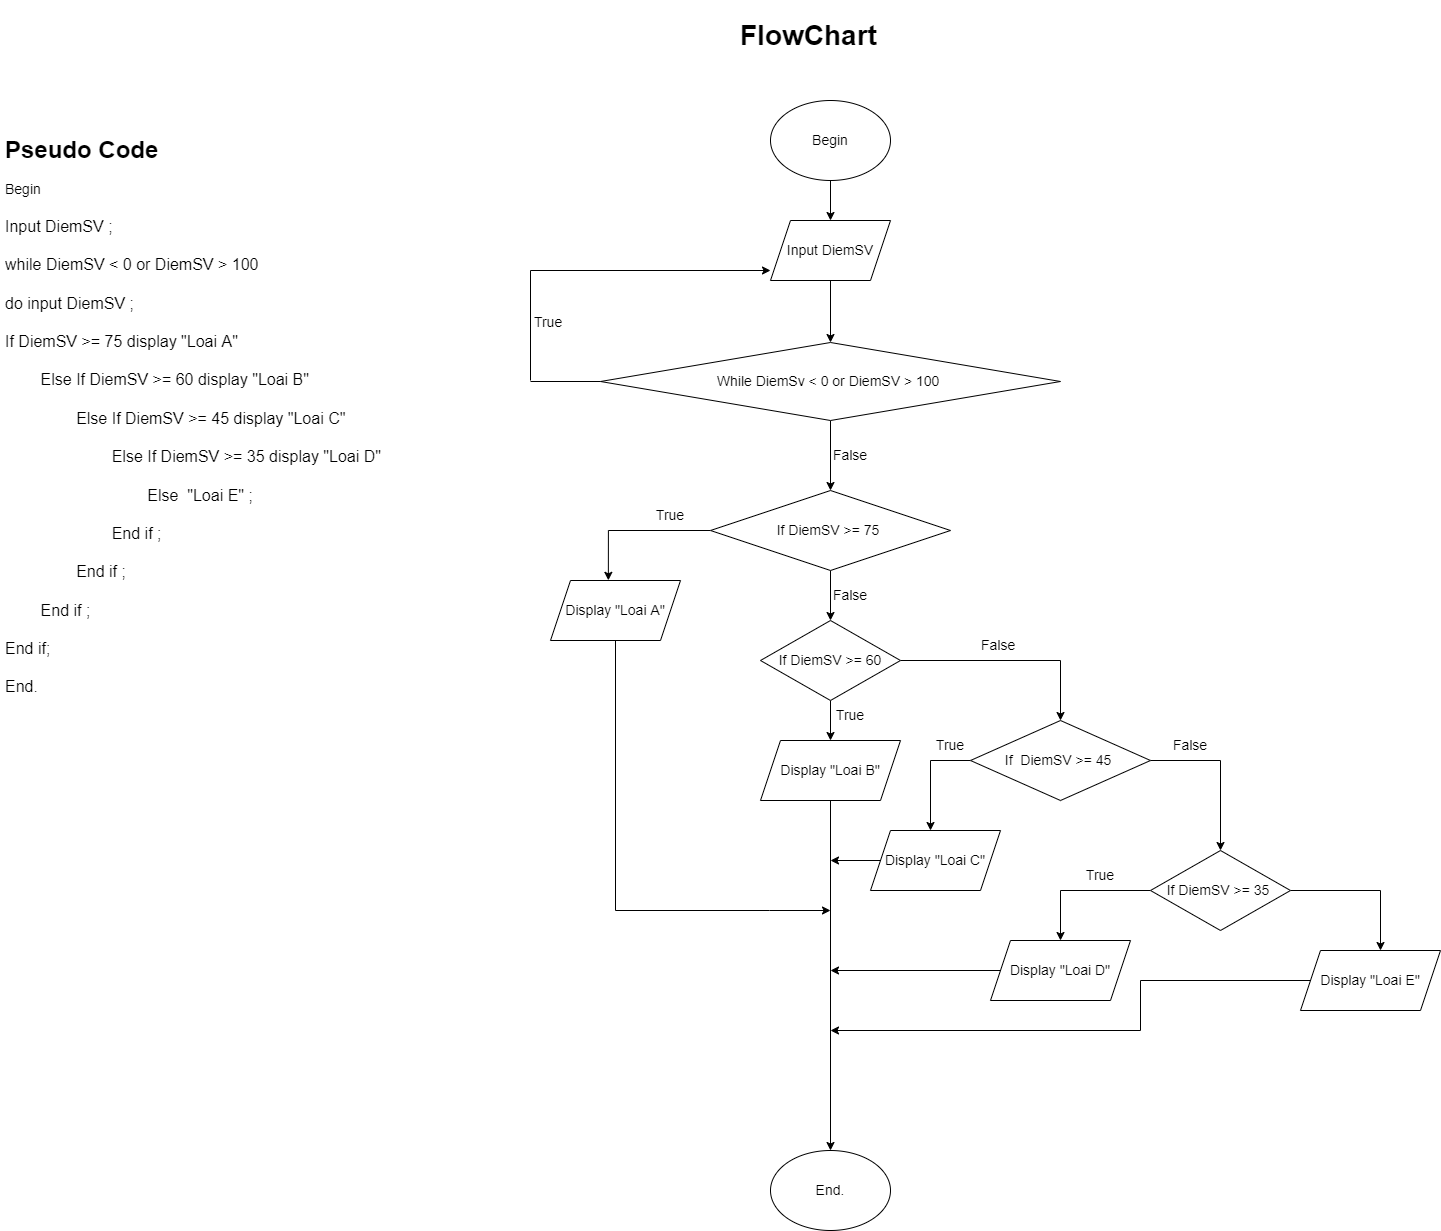

The diagram above was exported from draw.io. Its source (the exported page's mxGraphModel, read from the mxfile embedded in the PNG):
<mxGraphModel dx="1821" dy="4071" grid="1" gridSize="10" guides="1" tooltips="1" connect="1" arrows="1" fold="1" page="1" pageScale="1" pageWidth="827" pageHeight="1169" math="0" shadow="0">
  <root>
    <mxCell id="0" />
    <mxCell id="1" parent="0" />
    <mxCell id="jwIgDh45Md2ya2AO2Qr1-1" value="&lt;h1&gt;Pseudo Code&amp;nbsp;&lt;/h1&gt;&lt;div&gt;&lt;font style=&quot;font-size: 14px;&quot;&gt;Begin&amp;nbsp;&lt;/font&gt;&lt;/div&gt;&lt;div&gt;&lt;font size=&quot;3&quot;&gt;&lt;br&gt;&lt;/font&gt;&lt;/div&gt;&lt;div&gt;&lt;font size=&quot;3&quot;&gt;Input DiemSV ;&lt;/font&gt;&lt;/div&gt;&lt;div&gt;&lt;font size=&quot;3&quot;&gt;&lt;br&gt;&lt;/font&gt;&lt;/div&gt;&lt;div&gt;&lt;font size=&quot;3&quot;&gt;while DiemSV &amp;lt; 0 or DiemSV &amp;gt; 100&lt;/font&gt;&lt;/div&gt;&lt;div&gt;&lt;font size=&quot;3&quot;&gt;&amp;nbsp;&lt;/font&gt;&lt;/div&gt;&lt;div&gt;&lt;font size=&quot;3&quot;&gt;&lt;span style=&quot;&quot;&gt;&#09;&lt;/span&gt;&lt;span style=&quot;&quot;&gt;&#09;&lt;/span&gt;&lt;/font&gt;&lt;/div&gt;&lt;div&gt;&lt;font size=&quot;3&quot;&gt;&lt;span style=&quot;&quot;&gt;&#09;&lt;/span&gt;&lt;span style=&quot;&quot;&gt;&#09;&lt;/span&gt;do input DiemSV ;&lt;br&gt;&lt;/font&gt;&lt;/div&gt;&lt;div&gt;&lt;font size=&quot;3&quot;&gt;&lt;br&gt;&lt;/font&gt;&lt;/div&gt;&lt;div&gt;&lt;font size=&quot;3&quot;&gt;If DiemSV &amp;gt;= 75 display &quot;Loai A&quot;&amp;nbsp;&lt;/font&gt;&lt;/div&gt;&lt;div&gt;&lt;font size=&quot;3&quot;&gt;&lt;br&gt;&lt;/font&gt;&lt;/div&gt;&lt;div&gt;&lt;font size=&quot;3&quot;&gt;&lt;span style=&quot;white-space: pre;&quot;&gt;&#09;&lt;/span&gt;Else&amp;nbsp;&lt;/font&gt;&lt;span style=&quot;background-color: initial; font-size: medium;&quot;&gt;If DiemSV &amp;gt;= 60 display &quot;Loai B&quot;&amp;nbsp;&lt;/span&gt;&lt;/div&gt;&lt;div&gt;&lt;span style=&quot;background-color: initial; font-size: medium;&quot;&gt;&lt;br&gt;&lt;/span&gt;&lt;/div&gt;&lt;div&gt;&lt;span style=&quot;background-color: initial; font-size: medium;&quot;&gt;&lt;span style=&quot;white-space: pre;&quot;&gt;&#09;&lt;span style=&quot;white-space: pre;&quot;&gt;&#09;&lt;/span&gt;&lt;/span&gt;Else&amp;nbsp;&lt;/span&gt;&lt;span style=&quot;background-color: initial; font-size: medium;&quot;&gt;If DiemSV &amp;gt;= 45 display &quot;Loai C&quot;&amp;nbsp;&lt;/span&gt;&lt;/div&gt;&lt;div&gt;&lt;span style=&quot;background-color: initial; font-size: medium;&quot;&gt;&lt;br&gt;&lt;/span&gt;&lt;/div&gt;&lt;div&gt;&lt;span style=&quot;background-color: initial; font-size: medium;&quot;&gt;&lt;span style=&quot;white-space: pre;&quot;&gt;&#09;&lt;span style=&quot;white-space: pre;&quot;&gt;&#09;&lt;/span&gt;&lt;span style=&quot;white-space: pre;&quot;&gt;&#09;&lt;/span&gt;&lt;/span&gt;Else&amp;nbsp;&lt;/span&gt;&lt;span style=&quot;background-color: initial; font-size: medium;&quot;&gt;If DiemSV &amp;gt;= 35 display &quot;Loai D&quot;&amp;nbsp;&lt;/span&gt;&lt;/div&gt;&lt;div&gt;&lt;span style=&quot;background-color: initial; font-size: medium;&quot;&gt;&lt;br&gt;&lt;/span&gt;&lt;/div&gt;&lt;div&gt;&lt;span style=&quot;background-color: initial; font-size: medium;&quot;&gt;&lt;span style=&quot;white-space: pre;&quot;&gt;&#09;&lt;span style=&quot;white-space: pre;&quot;&gt;&#09;&lt;/span&gt;&lt;span style=&quot;white-space: pre;&quot;&gt;&#09;&lt;/span&gt;&lt;span style=&quot;white-space: pre;&quot;&gt;&#09;&lt;/span&gt;&lt;/span&gt;Else&amp;nbsp;&lt;/span&gt;&lt;span style=&quot;background-color: initial; font-size: medium;&quot;&gt;&amp;nbsp;&quot;Loai E&quot; ;&amp;nbsp;&lt;/span&gt;&lt;/div&gt;&lt;div&gt;&lt;span style=&quot;background-color: initial; font-size: medium;&quot;&gt;&lt;br&gt;&lt;/span&gt;&lt;/div&gt;&lt;div&gt;&lt;span style=&quot;background-color: initial; font-size: medium;&quot;&gt;&lt;span style=&quot;white-space: pre;&quot;&gt;&#09;&lt;/span&gt;&lt;span style=&quot;white-space: pre;&quot;&gt;&#09;&lt;/span&gt;&lt;span style=&quot;white-space: pre;&quot;&gt;&#09;&lt;/span&gt;End if ;&lt;/span&gt;&lt;/div&gt;&lt;div&gt;&lt;span style=&quot;background-color: initial; font-size: medium;&quot;&gt;&lt;br&gt;&lt;/span&gt;&lt;/div&gt;&lt;div&gt;&lt;span style=&quot;background-color: initial; font-size: medium;&quot;&gt;&lt;span style=&quot;white-space: pre;&quot;&gt;&#09;&lt;/span&gt;&lt;span style=&quot;white-space: pre;&quot;&gt;&#09;&lt;/span&gt;End if ;&lt;br&gt;&lt;/span&gt;&lt;/div&gt;&lt;div&gt;&lt;span style=&quot;background-color: initial; font-size: medium;&quot;&gt;&lt;br&gt;&lt;/span&gt;&lt;/div&gt;&lt;div&gt;&lt;span style=&quot;background-color: initial; font-size: medium;&quot;&gt;&lt;span style=&quot;white-space: pre;&quot;&gt;&#09;&lt;/span&gt;End if ;&lt;br&gt;&lt;/span&gt;&lt;/div&gt;&lt;div&gt;&lt;font size=&quot;3&quot;&gt;&lt;br&gt;&lt;/font&gt;&lt;/div&gt;&lt;div&gt;&lt;div&gt;&lt;font size=&quot;3&quot;&gt;End if;&amp;nbsp;&lt;/font&gt;&lt;/div&gt;&lt;/div&gt;&lt;div&gt;&lt;font size=&quot;3&quot;&gt;&lt;br&gt;&lt;/font&gt;&lt;/div&gt;&lt;div&gt;&lt;font size=&quot;3&quot;&gt;End.&amp;nbsp;&lt;/font&gt;&lt;/div&gt;&lt;div&gt;&lt;br&gt;&lt;/div&gt;&lt;div&gt;&lt;br&gt;&lt;/div&gt;&lt;div&gt;&lt;br&gt;&lt;/div&gt;" style="text;html=1;strokeColor=none;fillColor=none;spacing=5;spacingTop=-20;whiteSpace=wrap;overflow=hidden;rounded=0;" parent="1" vertex="1">
      <mxGeometry x="-100" y="-2620" width="450" height="660" as="geometry" />
    </mxCell>
    <mxCell id="jwIgDh45Md2ya2AO2Qr1-36" style="edgeStyle=orthogonalEdgeStyle;rounded=0;orthogonalLoop=1;jettySize=auto;html=1;entryX=0.5;entryY=0;entryDx=0;entryDy=0;fontSize=14;" parent="1" source="jwIgDh45Md2ya2AO2Qr1-2" target="jwIgDh45Md2ya2AO2Qr1-4" edge="1">
      <mxGeometry relative="1" as="geometry" />
    </mxCell>
    <mxCell id="jwIgDh45Md2ya2AO2Qr1-2" value="Begin" style="ellipse;whiteSpace=wrap;html=1;fontSize=14;" parent="1" vertex="1">
      <mxGeometry x="670" y="-2650" width="120" height="80" as="geometry" />
    </mxCell>
    <mxCell id="jwIgDh45Md2ya2AO2Qr1-3" value="&lt;h1&gt;FlowChart&lt;/h1&gt;" style="text;html=1;strokeColor=none;fillColor=none;spacing=5;spacingTop=-20;whiteSpace=wrap;overflow=hidden;rounded=0;fontSize=14;" parent="1" vertex="1">
      <mxGeometry x="635" y="-2740" width="190" height="40" as="geometry" />
    </mxCell>
    <mxCell id="jwIgDh45Md2ya2AO2Qr1-13" style="edgeStyle=orthogonalEdgeStyle;rounded=0;orthogonalLoop=1;jettySize=auto;html=1;entryX=0.5;entryY=0;entryDx=0;entryDy=0;fontSize=14;" parent="1" source="jwIgDh45Md2ya2AO2Qr1-4" target="jwIgDh45Md2ya2AO2Qr1-6" edge="1">
      <mxGeometry relative="1" as="geometry" />
    </mxCell>
    <mxCell id="jwIgDh45Md2ya2AO2Qr1-4" value="Input DiemSV" style="shape=parallelogram;perimeter=parallelogramPerimeter;whiteSpace=wrap;html=1;fixedSize=1;fontSize=14;" parent="1" vertex="1">
      <mxGeometry x="670" y="-2530" width="120" height="60" as="geometry" />
    </mxCell>
    <mxCell id="jwIgDh45Md2ya2AO2Qr1-39" style="edgeStyle=orthogonalEdgeStyle;rounded=0;orthogonalLoop=1;jettySize=auto;html=1;fontSize=14;" parent="1" source="jwIgDh45Md2ya2AO2Qr1-6" edge="1">
      <mxGeometry relative="1" as="geometry">
        <mxPoint x="730" y="-2260" as="targetPoint" />
      </mxGeometry>
    </mxCell>
    <mxCell id="jwIgDh45Md2ya2AO2Qr1-6" value="While DiemSv &amp;lt; 0 or DiemSV &amp;gt; 100&amp;nbsp;" style="rhombus;whiteSpace=wrap;html=1;fontSize=14;" parent="1" vertex="1">
      <mxGeometry x="500" y="-2408" width="460" height="78" as="geometry" />
    </mxCell>
    <mxCell id="jwIgDh45Md2ya2AO2Qr1-19" value="" style="endArrow=none;html=1;rounded=0;fontSize=14;" parent="1" edge="1">
      <mxGeometry width="50" height="50" relative="1" as="geometry">
        <mxPoint x="430" y="-2370" as="sourcePoint" />
        <mxPoint x="430" y="-2480" as="targetPoint" />
      </mxGeometry>
    </mxCell>
    <mxCell id="jwIgDh45Md2ya2AO2Qr1-20" value="" style="endArrow=classic;html=1;rounded=0;fontSize=14;" parent="1" edge="1">
      <mxGeometry width="50" height="50" relative="1" as="geometry">
        <mxPoint x="430" y="-2480" as="sourcePoint" />
        <mxPoint x="670" y="-2480" as="targetPoint" />
      </mxGeometry>
    </mxCell>
    <mxCell id="jwIgDh45Md2ya2AO2Qr1-22" value="True&amp;nbsp;" style="text;html=1;strokeColor=none;fillColor=none;align=center;verticalAlign=middle;whiteSpace=wrap;rounded=0;fontSize=14;" parent="1" vertex="1">
      <mxGeometry x="420" y="-2448" width="60" height="40" as="geometry" />
    </mxCell>
    <mxCell id="jwIgDh45Md2ya2AO2Qr1-23" value="False" style="text;html=1;strokeColor=none;fillColor=none;align=center;verticalAlign=middle;whiteSpace=wrap;rounded=0;fontSize=14;" parent="1" vertex="1">
      <mxGeometry x="720" y="-2310" width="60" height="30" as="geometry" />
    </mxCell>
    <mxCell id="jwIgDh45Md2ya2AO2Qr1-37" value="" style="endArrow=none;html=1;rounded=0;fontSize=14;exitX=0;exitY=0.5;exitDx=0;exitDy=0;" parent="1" source="jwIgDh45Md2ya2AO2Qr1-6" edge="1">
      <mxGeometry width="50" height="50" relative="1" as="geometry">
        <mxPoint x="690" y="-2330" as="sourcePoint" />
        <mxPoint x="430" y="-2369" as="targetPoint" />
      </mxGeometry>
    </mxCell>
    <mxCell id="jwIgDh45Md2ya2AO2Qr1-41" style="edgeStyle=orthogonalEdgeStyle;rounded=0;orthogonalLoop=1;jettySize=auto;html=1;entryX=0.445;entryY=-0.003;entryDx=0;entryDy=0;entryPerimeter=0;fontSize=14;" parent="1" source="jwIgDh45Md2ya2AO2Qr1-38" target="jwIgDh45Md2ya2AO2Qr1-40" edge="1">
      <mxGeometry relative="1" as="geometry" />
    </mxCell>
    <mxCell id="jwIgDh45Md2ya2AO2Qr1-43" style="edgeStyle=orthogonalEdgeStyle;rounded=0;orthogonalLoop=1;jettySize=auto;html=1;fontSize=14;" parent="1" source="jwIgDh45Md2ya2AO2Qr1-38" edge="1">
      <mxGeometry relative="1" as="geometry">
        <mxPoint x="730" y="-2130" as="targetPoint" />
      </mxGeometry>
    </mxCell>
    <mxCell id="jwIgDh45Md2ya2AO2Qr1-38" value="If DiemSV &amp;gt;= 75&amp;nbsp;" style="rhombus;whiteSpace=wrap;html=1;fontSize=14;" parent="1" vertex="1">
      <mxGeometry x="610" y="-2260" width="240" height="80" as="geometry" />
    </mxCell>
    <mxCell id="jwIgDh45Md2ya2AO2Qr1-73" style="edgeStyle=orthogonalEdgeStyle;rounded=0;orthogonalLoop=1;jettySize=auto;html=1;fontSize=14;" parent="1" source="jwIgDh45Md2ya2AO2Qr1-40" edge="1">
      <mxGeometry relative="1" as="geometry">
        <mxPoint x="730" y="-1840" as="targetPoint" />
        <Array as="points">
          <mxPoint x="515" y="-1840" />
          <mxPoint x="669" y="-1840" />
        </Array>
      </mxGeometry>
    </mxCell>
    <mxCell id="jwIgDh45Md2ya2AO2Qr1-40" value="Display &quot;Loai A&quot;" style="shape=parallelogram;perimeter=parallelogramPerimeter;whiteSpace=wrap;html=1;fixedSize=1;fontSize=14;" parent="1" vertex="1">
      <mxGeometry x="450" y="-2170" width="130" height="60" as="geometry" />
    </mxCell>
    <mxCell id="jwIgDh45Md2ya2AO2Qr1-42" value="True" style="text;html=1;strokeColor=none;fillColor=none;align=center;verticalAlign=middle;whiteSpace=wrap;rounded=0;fontSize=14;" parent="1" vertex="1">
      <mxGeometry x="540" y="-2250" width="60" height="30" as="geometry" />
    </mxCell>
    <mxCell id="jwIgDh45Md2ya2AO2Qr1-47" style="edgeStyle=orthogonalEdgeStyle;rounded=0;orthogonalLoop=1;jettySize=auto;html=1;fontSize=14;" parent="1" source="jwIgDh45Md2ya2AO2Qr1-44" target="jwIgDh45Md2ya2AO2Qr1-46" edge="1">
      <mxGeometry relative="1" as="geometry" />
    </mxCell>
    <mxCell id="jwIgDh45Md2ya2AO2Qr1-51" style="edgeStyle=orthogonalEdgeStyle;rounded=0;orthogonalLoop=1;jettySize=auto;html=1;fontSize=14;" parent="1" source="jwIgDh45Md2ya2AO2Qr1-44" target="jwIgDh45Md2ya2AO2Qr1-50" edge="1">
      <mxGeometry relative="1" as="geometry" />
    </mxCell>
    <mxCell id="jwIgDh45Md2ya2AO2Qr1-44" value="If DiemSV &amp;gt;= 60" style="rhombus;whiteSpace=wrap;html=1;fontSize=14;" parent="1" vertex="1">
      <mxGeometry x="660" y="-2130" width="140" height="80" as="geometry" />
    </mxCell>
    <mxCell id="jwIgDh45Md2ya2AO2Qr1-45" value="False" style="text;html=1;strokeColor=none;fillColor=none;align=center;verticalAlign=middle;whiteSpace=wrap;rounded=0;fontSize=14;" parent="1" vertex="1">
      <mxGeometry x="720" y="-2170" width="60" height="30" as="geometry" />
    </mxCell>
    <mxCell id="jwIgDh45Md2ya2AO2Qr1-70" style="edgeStyle=orthogonalEdgeStyle;rounded=0;orthogonalLoop=1;jettySize=auto;html=1;entryX=0.5;entryY=0;entryDx=0;entryDy=0;fontSize=14;" parent="1" source="jwIgDh45Md2ya2AO2Qr1-46" target="jwIgDh45Md2ya2AO2Qr1-68" edge="1">
      <mxGeometry relative="1" as="geometry" />
    </mxCell>
    <mxCell id="jwIgDh45Md2ya2AO2Qr1-46" value="Display &quot;Loai B&quot;" style="shape=parallelogram;perimeter=parallelogramPerimeter;whiteSpace=wrap;html=1;fixedSize=1;fontSize=14;" parent="1" vertex="1">
      <mxGeometry x="660" y="-2010" width="140" height="60" as="geometry" />
    </mxCell>
    <mxCell id="jwIgDh45Md2ya2AO2Qr1-48" value="True" style="text;html=1;strokeColor=none;fillColor=none;align=center;verticalAlign=middle;whiteSpace=wrap;rounded=0;fontSize=14;" parent="1" vertex="1">
      <mxGeometry x="720" y="-2050" width="60" height="30" as="geometry" />
    </mxCell>
    <mxCell id="jwIgDh45Md2ya2AO2Qr1-54" style="edgeStyle=orthogonalEdgeStyle;rounded=0;orthogonalLoop=1;jettySize=auto;html=1;fontSize=14;" parent="1" source="jwIgDh45Md2ya2AO2Qr1-50" edge="1">
      <mxGeometry relative="1" as="geometry">
        <mxPoint x="830" y="-1920" as="targetPoint" />
      </mxGeometry>
    </mxCell>
    <mxCell id="jwIgDh45Md2ya2AO2Qr1-58" style="edgeStyle=orthogonalEdgeStyle;rounded=0;orthogonalLoop=1;jettySize=auto;html=1;fontSize=14;" parent="1" source="jwIgDh45Md2ya2AO2Qr1-50" edge="1">
      <mxGeometry relative="1" as="geometry">
        <mxPoint x="1120" y="-1900" as="targetPoint" />
      </mxGeometry>
    </mxCell>
    <mxCell id="jwIgDh45Md2ya2AO2Qr1-50" value="If&amp;nbsp; DiemSV &amp;gt;= 45&amp;nbsp;" style="rhombus;whiteSpace=wrap;html=1;fontSize=14;" parent="1" vertex="1">
      <mxGeometry x="870" y="-2030" width="180" height="80" as="geometry" />
    </mxCell>
    <mxCell id="jwIgDh45Md2ya2AO2Qr1-52" value="False&amp;nbsp;" style="text;html=1;strokeColor=none;fillColor=none;align=center;verticalAlign=middle;whiteSpace=wrap;rounded=0;fontSize=14;" parent="1" vertex="1">
      <mxGeometry x="870" y="-2120" width="60" height="30" as="geometry" />
    </mxCell>
    <mxCell id="jwIgDh45Md2ya2AO2Qr1-74" style="edgeStyle=orthogonalEdgeStyle;rounded=0;orthogonalLoop=1;jettySize=auto;html=1;fontSize=14;" parent="1" source="jwIgDh45Md2ya2AO2Qr1-53" edge="1">
      <mxGeometry relative="1" as="geometry">
        <mxPoint x="730" y="-1890" as="targetPoint" />
      </mxGeometry>
    </mxCell>
    <mxCell id="jwIgDh45Md2ya2AO2Qr1-53" value="Display &quot;Loai C&quot;" style="shape=parallelogram;perimeter=parallelogramPerimeter;whiteSpace=wrap;html=1;fixedSize=1;fontSize=14;" parent="1" vertex="1">
      <mxGeometry x="770" y="-1920" width="130" height="60" as="geometry" />
    </mxCell>
    <mxCell id="jwIgDh45Md2ya2AO2Qr1-55" value="True" style="text;html=1;strokeColor=none;fillColor=none;align=center;verticalAlign=middle;whiteSpace=wrap;rounded=0;fontSize=14;" parent="1" vertex="1">
      <mxGeometry x="820" y="-2020" width="60" height="30" as="geometry" />
    </mxCell>
    <mxCell id="jwIgDh45Md2ya2AO2Qr1-60" style="edgeStyle=orthogonalEdgeStyle;rounded=0;orthogonalLoop=1;jettySize=auto;html=1;fontSize=14;" parent="1" source="jwIgDh45Md2ya2AO2Qr1-56" target="jwIgDh45Md2ya2AO2Qr1-59" edge="1">
      <mxGeometry relative="1" as="geometry" />
    </mxCell>
    <mxCell id="jwIgDh45Md2ya2AO2Qr1-66" style="edgeStyle=orthogonalEdgeStyle;rounded=0;orthogonalLoop=1;jettySize=auto;html=1;fontSize=14;" parent="1" source="jwIgDh45Md2ya2AO2Qr1-56" edge="1">
      <mxGeometry relative="1" as="geometry">
        <mxPoint x="1280" y="-1800" as="targetPoint" />
      </mxGeometry>
    </mxCell>
    <mxCell id="jwIgDh45Md2ya2AO2Qr1-56" value="If DiemSV &amp;gt;= 35&amp;nbsp;" style="rhombus;whiteSpace=wrap;html=1;fontSize=14;" parent="1" vertex="1">
      <mxGeometry x="1050" y="-1900" width="140" height="80" as="geometry" />
    </mxCell>
    <mxCell id="jwIgDh45Md2ya2AO2Qr1-75" style="edgeStyle=orthogonalEdgeStyle;rounded=0;orthogonalLoop=1;jettySize=auto;html=1;fontSize=14;" parent="1" source="jwIgDh45Md2ya2AO2Qr1-59" edge="1">
      <mxGeometry relative="1" as="geometry">
        <mxPoint x="730" y="-1780" as="targetPoint" />
      </mxGeometry>
    </mxCell>
    <mxCell id="jwIgDh45Md2ya2AO2Qr1-59" value="Display &quot;Loai D&quot;" style="shape=parallelogram;perimeter=parallelogramPerimeter;whiteSpace=wrap;html=1;fixedSize=1;fontSize=14;" parent="1" vertex="1">
      <mxGeometry x="890" y="-1810" width="140" height="60" as="geometry" />
    </mxCell>
    <mxCell id="jwIgDh45Md2ya2AO2Qr1-62" value="False" style="text;html=1;strokeColor=none;fillColor=none;align=center;verticalAlign=middle;whiteSpace=wrap;rounded=0;fontSize=14;" parent="1" vertex="1">
      <mxGeometry x="1060" y="-2020" width="60" height="30" as="geometry" />
    </mxCell>
    <mxCell id="jwIgDh45Md2ya2AO2Qr1-64" value="True" style="text;html=1;strokeColor=none;fillColor=none;align=center;verticalAlign=middle;whiteSpace=wrap;rounded=0;fontSize=14;" parent="1" vertex="1">
      <mxGeometry x="970" y="-1890" width="60" height="30" as="geometry" />
    </mxCell>
    <mxCell id="jwIgDh45Md2ya2AO2Qr1-76" style="edgeStyle=orthogonalEdgeStyle;rounded=0;orthogonalLoop=1;jettySize=auto;html=1;fontSize=14;" parent="1" source="jwIgDh45Md2ya2AO2Qr1-65" edge="1">
      <mxGeometry relative="1" as="geometry">
        <mxPoint x="730" y="-1720" as="targetPoint" />
        <Array as="points">
          <mxPoint x="1040" y="-1770" />
          <mxPoint x="1040" y="-1720" />
        </Array>
      </mxGeometry>
    </mxCell>
    <mxCell id="jwIgDh45Md2ya2AO2Qr1-65" value="Display &quot;Loai E&quot;" style="shape=parallelogram;perimeter=parallelogramPerimeter;whiteSpace=wrap;html=1;fixedSize=1;fontSize=14;" parent="1" vertex="1">
      <mxGeometry x="1200" y="-1800" width="140" height="60" as="geometry" />
    </mxCell>
    <mxCell id="jwIgDh45Md2ya2AO2Qr1-68" value="End." style="ellipse;whiteSpace=wrap;html=1;fontSize=14;" parent="1" vertex="1">
      <mxGeometry x="670" y="-1600" width="120" height="80" as="geometry" />
    </mxCell>
  </root>
</mxGraphModel>